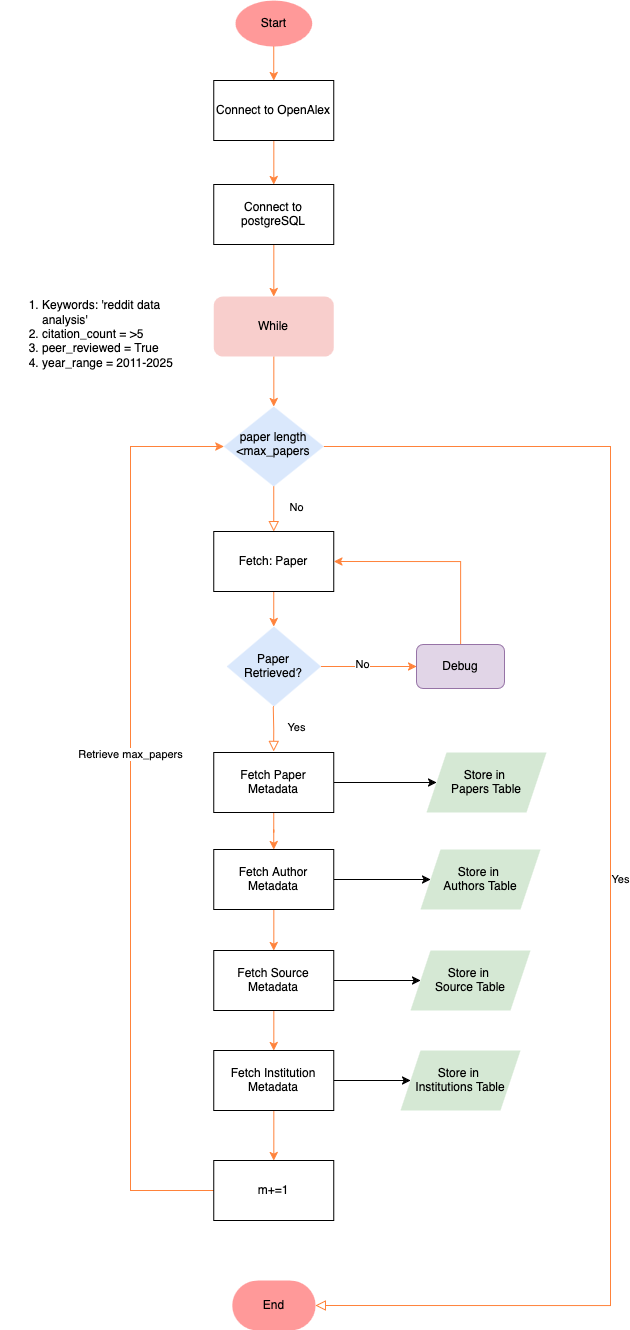

The diagram above was exported from draw.io. Its source (the exported page's mxGraphModel, read from the mxfile embedded in the PNG):
<mxGraphModel dx="1793" dy="1100" grid="1" gridSize="10" guides="1" tooltips="1" connect="1" arrows="1" fold="1" page="1" pageScale="1" pageWidth="583" pageHeight="827" math="0" shadow="0">
  <root>
    <mxCell id="WIyWlLk6GJQsqaUBKTNV-0" />
    <mxCell id="WIyWlLk6GJQsqaUBKTNV-1" parent="WIyWlLk6GJQsqaUBKTNV-0" />
    <mxCell id="WIyWlLk6GJQsqaUBKTNV-4" value="No" style="rounded=0;html=1;jettySize=auto;orthogonalLoop=1;fontSize=11;endArrow=block;endFill=0;endSize=8;strokeWidth=1;shadow=0;labelBackgroundColor=none;edgeStyle=orthogonalEdgeStyle;strokeColor=#FF823A;" parent="WIyWlLk6GJQsqaUBKTNV-1" source="WIyWlLk6GJQsqaUBKTNV-6" edge="1">
      <mxGeometry x="0.0114" y="22" relative="1" as="geometry">
        <mxPoint y="-3" as="offset" />
        <mxPoint x="493.3299999999999" y="701" as="targetPoint" />
      </mxGeometry>
    </mxCell>
    <mxCell id="WIyWlLk6GJQsqaUBKTNV-5" value="&lt;div&gt;Yes&lt;/div&gt;" style="edgeStyle=orthogonalEdgeStyle;rounded=0;html=1;jettySize=auto;orthogonalLoop=1;fontSize=11;endArrow=block;endFill=0;endSize=8;strokeWidth=1;shadow=0;labelBackgroundColor=none;entryX=1;entryY=0.5;entryDx=0;entryDy=0;entryPerimeter=0;exitX=1;exitY=0.5;exitDx=0;exitDy=0;strokeColor=#FF823A;" parent="WIyWlLk6GJQsqaUBKTNV-1" source="WIyWlLk6GJQsqaUBKTNV-6" target="oK-Qxj-8c6D8I9vVuQLM-1" edge="1">
      <mxGeometry y="10" relative="1" as="geometry">
        <mxPoint as="offset" />
        <mxPoint x="798.3399999999999" y="616.0000000000002" as="sourcePoint" />
        <mxPoint x="790.0000000000002" y="1475" as="targetPoint" />
        <Array as="points">
          <mxPoint x="830" y="616" />
          <mxPoint x="830" y="1475" />
        </Array>
      </mxGeometry>
    </mxCell>
    <mxCell id="WIyWlLk6GJQsqaUBKTNV-6" value="paper length &amp;lt;max_papers" style="rhombus;whiteSpace=wrap;html=1;shadow=0;fontFamily=Helvetica;fontSize=12;align=center;strokeWidth=1;spacing=6;spacingTop=-4;fillColor=#dae8fc;strokeColor=none;" parent="WIyWlLk6GJQsqaUBKTNV-1" vertex="1">
      <mxGeometry x="443.33" y="576" width="100" height="80" as="geometry" />
    </mxCell>
    <mxCell id="oK-Qxj-8c6D8I9vVuQLM-4" value="" style="edgeStyle=orthogonalEdgeStyle;rounded=0;orthogonalLoop=1;jettySize=auto;html=1;strokeColor=#FF823A;" parent="WIyWlLk6GJQsqaUBKTNV-1" source="oK-Qxj-8c6D8I9vVuQLM-0" target="oK-Qxj-8c6D8I9vVuQLM-2" edge="1">
      <mxGeometry relative="1" as="geometry" />
    </mxCell>
    <mxCell id="oK-Qxj-8c6D8I9vVuQLM-0" value="Start" style="strokeWidth=2;html=1;shape=mxgraph.flowchart.start_1;whiteSpace=wrap;fillColor=#FF9999;strokeColor=none;" parent="WIyWlLk6GJQsqaUBKTNV-1" vertex="1">
      <mxGeometry x="455" y="170" width="76.67" height="46" as="geometry" />
    </mxCell>
    <mxCell id="oK-Qxj-8c6D8I9vVuQLM-1" value="End" style="strokeWidth=2;html=1;shape=mxgraph.flowchart.terminator;whiteSpace=wrap;fillColor=#FF9999;strokeColor=none;" parent="WIyWlLk6GJQsqaUBKTNV-1" vertex="1">
      <mxGeometry x="451.66" y="1450" width="83.33" height="50" as="geometry" />
    </mxCell>
    <mxCell id="oK-Qxj-8c6D8I9vVuQLM-29" value="" style="edgeStyle=orthogonalEdgeStyle;rounded=0;orthogonalLoop=1;jettySize=auto;html=1;strokeColor=#FF823A;" parent="WIyWlLk6GJQsqaUBKTNV-1" source="oK-Qxj-8c6D8I9vVuQLM-2" target="oK-Qxj-8c6D8I9vVuQLM-28" edge="1">
      <mxGeometry relative="1" as="geometry" />
    </mxCell>
    <mxCell id="oK-Qxj-8c6D8I9vVuQLM-2" value="Connect to OpenAlex" style="rounded=0;whiteSpace=wrap;html=1;" parent="WIyWlLk6GJQsqaUBKTNV-1" vertex="1">
      <mxGeometry x="433.33" y="250" width="120" height="60" as="geometry" />
    </mxCell>
    <mxCell id="oK-Qxj-8c6D8I9vVuQLM-26" style="edgeStyle=orthogonalEdgeStyle;rounded=0;orthogonalLoop=1;jettySize=auto;html=1;entryX=0;entryY=0.5;entryDx=0;entryDy=0;exitX=0;exitY=0.5;exitDx=0;exitDy=0;strokeColor=#FF823A;" parent="WIyWlLk6GJQsqaUBKTNV-1" source="oK-Qxj-8c6D8I9vVuQLM-3" target="WIyWlLk6GJQsqaUBKTNV-6" edge="1">
      <mxGeometry relative="1" as="geometry">
        <mxPoint x="350.0399999999999" y="731.0000000000002" as="targetPoint" />
        <mxPoint x="406.71000000000043" y="1310" as="sourcePoint" />
        <Array as="points">
          <mxPoint x="350" y="1360" />
          <mxPoint x="350" y="616" />
        </Array>
      </mxGeometry>
    </mxCell>
    <mxCell id="oK-Qxj-8c6D8I9vVuQLM-27" value="Retrieve max_papers" style="edgeLabel;html=1;align=center;verticalAlign=middle;resizable=0;points=[];" parent="oK-Qxj-8c6D8I9vVuQLM-26" connectable="0" vertex="1">
      <mxGeometry x="0.4979" y="1" relative="1" as="geometry">
        <mxPoint y="169" as="offset" />
      </mxGeometry>
    </mxCell>
    <mxCell id="oK-Qxj-8c6D8I9vVuQLM-3" value="m+=1" style="rounded=0;whiteSpace=wrap;html=1;" parent="WIyWlLk6GJQsqaUBKTNV-1" vertex="1">
      <mxGeometry x="433.33" y="1330" width="120" height="60" as="geometry" />
    </mxCell>
    <mxCell id="oK-Qxj-8c6D8I9vVuQLM-8" value="" style="edgeStyle=orthogonalEdgeStyle;rounded=0;orthogonalLoop=1;jettySize=auto;html=1;strokeColor=#FF823A;" parent="WIyWlLk6GJQsqaUBKTNV-1" source="oK-Qxj-8c6D8I9vVuQLM-6" target="WIyWlLk6GJQsqaUBKTNV-6" edge="1">
      <mxGeometry relative="1" as="geometry" />
    </mxCell>
    <mxCell id="oK-Qxj-8c6D8I9vVuQLM-6" value="While" style="rounded=1;whiteSpace=wrap;html=1;fillColor=#f8cecc;strokeColor=none;" parent="WIyWlLk6GJQsqaUBKTNV-1" vertex="1">
      <mxGeometry x="433.33" y="466" width="120" height="60" as="geometry" />
    </mxCell>
    <mxCell id="oK-Qxj-8c6D8I9vVuQLM-13" value="" style="edgeStyle=orthogonalEdgeStyle;rounded=0;orthogonalLoop=1;jettySize=auto;html=1;strokeColor=#FF823A;" parent="WIyWlLk6GJQsqaUBKTNV-1" source="oK-Qxj-8c6D8I9vVuQLM-10" target="oK-Qxj-8c6D8I9vVuQLM-12" edge="1">
      <mxGeometry relative="1" as="geometry" />
    </mxCell>
    <mxCell id="oK-Qxj-8c6D8I9vVuQLM-10" value="Fetch: Paper" style="rounded=0;whiteSpace=wrap;html=1;" parent="WIyWlLk6GJQsqaUBKTNV-1" vertex="1">
      <mxGeometry x="433.33" y="701" width="120" height="60" as="geometry" />
    </mxCell>
    <mxCell id="oK-Qxj-8c6D8I9vVuQLM-18" value="" style="edgeStyle=orthogonalEdgeStyle;rounded=0;orthogonalLoop=1;jettySize=auto;html=1;" parent="WIyWlLk6GJQsqaUBKTNV-1" source="oK-Qxj-8c6D8I9vVuQLM-11" target="oK-Qxj-8c6D8I9vVuQLM-16" edge="1">
      <mxGeometry relative="1" as="geometry">
        <mxPoint x="633.3299999999999" y="952" as="targetPoint" />
      </mxGeometry>
    </mxCell>
    <mxCell id="oK-Qxj-8c6D8I9vVuQLM-37" value="" style="edgeStyle=orthogonalEdgeStyle;rounded=0;orthogonalLoop=1;jettySize=auto;html=1;strokeColor=#FF823A;" parent="WIyWlLk6GJQsqaUBKTNV-1" source="oK-Qxj-8c6D8I9vVuQLM-11" target="oK-Qxj-8c6D8I9vVuQLM-20" edge="1">
      <mxGeometry relative="1" as="geometry" />
    </mxCell>
    <mxCell id="oK-Qxj-8c6D8I9vVuQLM-11" value="Fetch Paper Metadata" style="rounded=0;whiteSpace=wrap;html=1;" parent="WIyWlLk6GJQsqaUBKTNV-1" vertex="1">
      <mxGeometry x="433.33" y="922" width="120" height="60" as="geometry" />
    </mxCell>
    <mxCell id="oK-Qxj-8c6D8I9vVuQLM-43" value="" style="edgeStyle=orthogonalEdgeStyle;rounded=0;orthogonalLoop=1;jettySize=auto;html=1;strokeColor=#FF823A;" parent="WIyWlLk6GJQsqaUBKTNV-1" source="oK-Qxj-8c6D8I9vVuQLM-12" target="oK-Qxj-8c6D8I9vVuQLM-41" edge="1">
      <mxGeometry relative="1" as="geometry" />
    </mxCell>
    <mxCell id="oK-Qxj-8c6D8I9vVuQLM-44" value="No" style="edgeLabel;html=1;align=center;verticalAlign=middle;resizable=0;points=[];" parent="oK-Qxj-8c6D8I9vVuQLM-43" connectable="0" vertex="1">
      <mxGeometry x="-0.159" y="3" relative="1" as="geometry">
        <mxPoint x="1" as="offset" />
      </mxGeometry>
    </mxCell>
    <mxCell id="oK-Qxj-8c6D8I9vVuQLM-12" value="Paper Retrieved?" style="rhombus;whiteSpace=wrap;html=1;fillColor=#dae8fc;strokeColor=none;" parent="WIyWlLk6GJQsqaUBKTNV-1" vertex="1">
      <mxGeometry x="446.16" y="796" width="94.34" height="80" as="geometry" />
    </mxCell>
    <mxCell id="oK-Qxj-8c6D8I9vVuQLM-15" value="Yes" style="rounded=0;html=1;jettySize=auto;orthogonalLoop=1;fontSize=11;endArrow=block;endFill=0;endSize=8;strokeWidth=1;shadow=0;labelBackgroundColor=none;edgeStyle=orthogonalEdgeStyle;strokeColor=#FF823A;" parent="WIyWlLk6GJQsqaUBKTNV-1" edge="1">
      <mxGeometry x="0.0114" y="22" relative="1" as="geometry">
        <mxPoint y="-3" as="offset" />
        <mxPoint x="492.83" y="876" as="sourcePoint" />
        <mxPoint x="493.1599999999999" y="921" as="targetPoint" />
      </mxGeometry>
    </mxCell>
    <mxCell id="oK-Qxj-8c6D8I9vVuQLM-16" value="Store in&amp;nbsp;&lt;div&gt;Papers Table&lt;/div&gt;" style="shape=parallelogram;perimeter=parallelogramPerimeter;whiteSpace=wrap;html=1;fixedSize=1;fillColor=#d5e8d4;strokeColor=none;" parent="WIyWlLk6GJQsqaUBKTNV-1" vertex="1">
      <mxGeometry x="646" y="922" width="120" height="60" as="geometry" />
    </mxCell>
    <mxCell id="oK-Qxj-8c6D8I9vVuQLM-33" value="" style="edgeStyle=orthogonalEdgeStyle;rounded=0;orthogonalLoop=1;jettySize=auto;html=1;" parent="WIyWlLk6GJQsqaUBKTNV-1" source="oK-Qxj-8c6D8I9vVuQLM-20" target="oK-Qxj-8c6D8I9vVuQLM-21" edge="1">
      <mxGeometry relative="1" as="geometry" />
    </mxCell>
    <mxCell id="oK-Qxj-8c6D8I9vVuQLM-38" value="" style="edgeStyle=orthogonalEdgeStyle;rounded=0;orthogonalLoop=1;jettySize=auto;html=1;strokeColor=#FF823A;" parent="WIyWlLk6GJQsqaUBKTNV-1" source="oK-Qxj-8c6D8I9vVuQLM-20" target="oK-Qxj-8c6D8I9vVuQLM-23" edge="1">
      <mxGeometry relative="1" as="geometry" />
    </mxCell>
    <mxCell id="oK-Qxj-8c6D8I9vVuQLM-20" value="Fetch Author Metadata" style="rounded=0;whiteSpace=wrap;html=1;" parent="WIyWlLk6GJQsqaUBKTNV-1" vertex="1">
      <mxGeometry x="433.33" y="1019" width="120" height="60" as="geometry" />
    </mxCell>
    <mxCell id="oK-Qxj-8c6D8I9vVuQLM-21" value="Store in&amp;nbsp;&lt;div&gt;Authors Table&lt;/div&gt;" style="shape=parallelogram;perimeter=parallelogramPerimeter;whiteSpace=wrap;html=1;fixedSize=1;fillColor=#d5e8d4;strokeColor=none;" parent="WIyWlLk6GJQsqaUBKTNV-1" vertex="1">
      <mxGeometry x="640" y="1019" width="120" height="60" as="geometry" />
    </mxCell>
    <mxCell id="oK-Qxj-8c6D8I9vVuQLM-22" value="Store in&amp;nbsp;&lt;div&gt;Source Table&lt;/div&gt;" style="shape=parallelogram;perimeter=parallelogramPerimeter;whiteSpace=wrap;html=1;fixedSize=1;fillColor=#d5e8d4;strokeColor=none;" parent="WIyWlLk6GJQsqaUBKTNV-1" vertex="1">
      <mxGeometry x="630" y="1120" width="120" height="60" as="geometry" />
    </mxCell>
    <mxCell id="oK-Qxj-8c6D8I9vVuQLM-34" value="" style="edgeStyle=orthogonalEdgeStyle;rounded=0;orthogonalLoop=1;jettySize=auto;html=1;" parent="WIyWlLk6GJQsqaUBKTNV-1" source="oK-Qxj-8c6D8I9vVuQLM-23" target="oK-Qxj-8c6D8I9vVuQLM-22" edge="1">
      <mxGeometry relative="1" as="geometry" />
    </mxCell>
    <mxCell id="oK-Qxj-8c6D8I9vVuQLM-39" value="" style="edgeStyle=orthogonalEdgeStyle;rounded=0;orthogonalLoop=1;jettySize=auto;html=1;strokeColor=#FF823A;" parent="WIyWlLk6GJQsqaUBKTNV-1" source="oK-Qxj-8c6D8I9vVuQLM-23" target="oK-Qxj-8c6D8I9vVuQLM-24" edge="1">
      <mxGeometry relative="1" as="geometry" />
    </mxCell>
    <mxCell id="oK-Qxj-8c6D8I9vVuQLM-23" value="Fetch Source Metadata" style="rounded=0;whiteSpace=wrap;html=1;" parent="WIyWlLk6GJQsqaUBKTNV-1" vertex="1">
      <mxGeometry x="433.33" y="1120" width="120" height="60" as="geometry" />
    </mxCell>
    <mxCell id="oK-Qxj-8c6D8I9vVuQLM-36" value="" style="edgeStyle=orthogonalEdgeStyle;rounded=0;orthogonalLoop=1;jettySize=auto;html=1;" parent="WIyWlLk6GJQsqaUBKTNV-1" source="oK-Qxj-8c6D8I9vVuQLM-24" target="oK-Qxj-8c6D8I9vVuQLM-35" edge="1">
      <mxGeometry relative="1" as="geometry" />
    </mxCell>
    <mxCell id="oK-Qxj-8c6D8I9vVuQLM-40" value="" style="edgeStyle=orthogonalEdgeStyle;rounded=0;orthogonalLoop=1;jettySize=auto;html=1;strokeColor=#FF823A;" parent="WIyWlLk6GJQsqaUBKTNV-1" source="oK-Qxj-8c6D8I9vVuQLM-24" target="oK-Qxj-8c6D8I9vVuQLM-3" edge="1">
      <mxGeometry relative="1" as="geometry" />
    </mxCell>
    <mxCell id="oK-Qxj-8c6D8I9vVuQLM-24" value="Fetch Institution Metadata" style="rounded=0;whiteSpace=wrap;html=1;" parent="WIyWlLk6GJQsqaUBKTNV-1" vertex="1">
      <mxGeometry x="433.33" y="1220" width="120" height="60" as="geometry" />
    </mxCell>
    <mxCell id="oK-Qxj-8c6D8I9vVuQLM-31" value="" style="edgeStyle=orthogonalEdgeStyle;rounded=0;orthogonalLoop=1;jettySize=auto;html=1;strokeColor=#FF823A;" parent="WIyWlLk6GJQsqaUBKTNV-1" source="oK-Qxj-8c6D8I9vVuQLM-28" target="oK-Qxj-8c6D8I9vVuQLM-6" edge="1">
      <mxGeometry relative="1" as="geometry" />
    </mxCell>
    <mxCell id="oK-Qxj-8c6D8I9vVuQLM-28" value="Connect to postgreSQL" style="rounded=0;whiteSpace=wrap;html=1;" parent="WIyWlLk6GJQsqaUBKTNV-1" vertex="1">
      <mxGeometry x="433.33" y="354" width="120" height="60" as="geometry" />
    </mxCell>
    <mxCell id="oK-Qxj-8c6D8I9vVuQLM-35" value="Store in&amp;nbsp;&lt;div&gt;Institutions Table&lt;/div&gt;" style="shape=parallelogram;perimeter=parallelogramPerimeter;whiteSpace=wrap;html=1;fixedSize=1;fillColor=#d5e8d4;strokeColor=none;" parent="WIyWlLk6GJQsqaUBKTNV-1" vertex="1">
      <mxGeometry x="620" y="1220" width="120" height="60" as="geometry" />
    </mxCell>
    <mxCell id="oK-Qxj-8c6D8I9vVuQLM-48" style="edgeStyle=orthogonalEdgeStyle;rounded=0;orthogonalLoop=1;jettySize=auto;html=1;entryX=1;entryY=0.5;entryDx=0;entryDy=0;strokeColor=#FF823A;" parent="WIyWlLk6GJQsqaUBKTNV-1" source="oK-Qxj-8c6D8I9vVuQLM-41" target="oK-Qxj-8c6D8I9vVuQLM-10" edge="1">
      <mxGeometry relative="1" as="geometry">
        <Array as="points">
          <mxPoint x="680" y="731" />
        </Array>
      </mxGeometry>
    </mxCell>
    <mxCell id="oK-Qxj-8c6D8I9vVuQLM-41" value="Debug" style="rounded=1;whiteSpace=wrap;html=1;fillColor=#e1d5e7;strokeColor=#9673a6;" parent="WIyWlLk6GJQsqaUBKTNV-1" vertex="1">
      <mxGeometry x="636" y="814" width="88" height="44" as="geometry" />
    </mxCell>
    <mxCell id="oK-Qxj-8c6D8I9vVuQLM-45" value="&lt;ol&gt;&lt;li&gt;&lt;span style=&quot;background-color: transparent; color: light-dark(rgb(0, 0, 0), rgb(255, 255, 255));&quot;&gt;Keywords: 'reddit data analysis'&lt;/span&gt;&lt;/li&gt;&lt;li&gt;citation_count = &amp;gt;5&lt;/li&gt;&lt;li&gt;peer_reviewed = True&lt;/li&gt;&lt;li&gt;year_range = 2011-2025&lt;/li&gt;&lt;/ol&gt;" style="text;strokeColor=none;fillColor=none;html=1;whiteSpace=wrap;verticalAlign=middle;overflow=hidden;" parent="WIyWlLk6GJQsqaUBKTNV-1" vertex="1">
      <mxGeometry x="220" y="432" width="180" height="144" as="geometry" />
    </mxCell>
  </root>
</mxGraphModel>